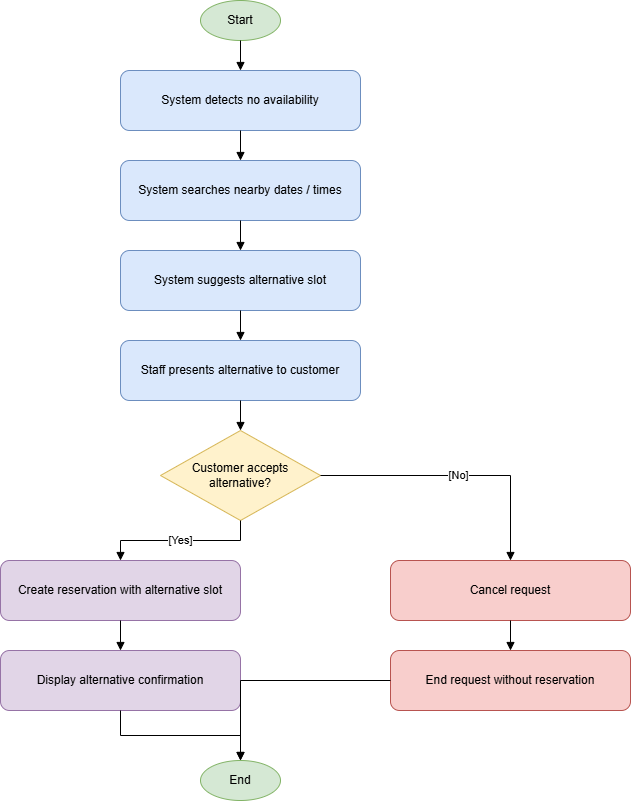

The diagram above was exported from draw.io. Its source (the exported page's mxGraphModel, read from the mxfile embedded in the PNG):
<mxGraphModel grid="1" page="1" gridSize="10" guides="1" tooltips="1" connect="1" arrows="1" fold="1" pageScale="1" pageWidth="850" pageHeight="1100" math="0" shadow="0">
  <root>
    <mxCell id="0" />
    <mxCell id="1" parent="0" />
    <mxCell id="n2" parent="1" style="ellipse;whiteSpace=wrap;html=1;fillColor=#d5e8d4;strokeColor=#82b366;" value="Start" vertex="1">
      <mxGeometry height="40" width="80" x="310" y="20" as="geometry" />
    </mxCell>
    <mxCell id="n3" parent="1" style="rounded=1;whiteSpace=wrap;html=1;fillColor=#dae8fc;strokeColor=#6c8ebf;" value="System detects no availability" vertex="1">
      <mxGeometry height="60" width="240" x="230" y="90" as="geometry" />
    </mxCell>
    <mxCell id="e4" edge="1" parent="1" source="n2" style="edgeStyle=orthogonalEdgeStyle;rounded=0;orthogonalLoop=1;jettySize=auto;html=1;endArrow=block;endFill=1;" target="n3" value="">
      <mxGeometry relative="1" as="geometry" />
    </mxCell>
    <mxCell id="n5" parent="1" style="rounded=1;whiteSpace=wrap;html=1;fillColor=#dae8fc;strokeColor=#6c8ebf;" value="System searches nearby dates / times" vertex="1">
      <mxGeometry height="60" width="240" x="230" y="180" as="geometry" />
    </mxCell>
    <mxCell id="e6" edge="1" parent="1" source="n3" style="edgeStyle=orthogonalEdgeStyle;rounded=0;orthogonalLoop=1;jettySize=auto;html=1;endArrow=block;endFill=1;" target="n5" value="">
      <mxGeometry relative="1" as="geometry" />
    </mxCell>
    <mxCell id="n7" parent="1" style="rounded=1;whiteSpace=wrap;html=1;fillColor=#dae8fc;strokeColor=#6c8ebf;" value="System suggests alternative slot" vertex="1">
      <mxGeometry height="60" width="240" x="230" y="270" as="geometry" />
    </mxCell>
    <mxCell id="e8" edge="1" parent="1" source="n5" style="edgeStyle=orthogonalEdgeStyle;rounded=0;orthogonalLoop=1;jettySize=auto;html=1;endArrow=block;endFill=1;" target="n7" value="">
      <mxGeometry relative="1" as="geometry" />
    </mxCell>
    <mxCell id="n9" parent="1" style="rounded=1;whiteSpace=wrap;html=1;fillColor=#dae8fc;strokeColor=#6c8ebf;" value="Staff presents alternative to customer" vertex="1">
      <mxGeometry height="60" width="240" x="230" y="360" as="geometry" />
    </mxCell>
    <mxCell id="e10" edge="1" parent="1" source="n7" style="edgeStyle=orthogonalEdgeStyle;rounded=0;orthogonalLoop=1;jettySize=auto;html=1;endArrow=block;endFill=1;" target="n9" value="">
      <mxGeometry relative="1" as="geometry" />
    </mxCell>
    <mxCell id="n11" parent="1" style="rhombus;whiteSpace=wrap;html=1;fillColor=#fff2cc;strokeColor=#d6b656;" value="Customer accepts alternative?" vertex="1">
      <mxGeometry height="90" width="160" x="270" y="450" as="geometry" />
    </mxCell>
    <mxCell id="e12" edge="1" parent="1" source="n9" style="edgeStyle=orthogonalEdgeStyle;rounded=0;orthogonalLoop=1;jettySize=auto;html=1;endArrow=block;endFill=1;" target="n11" value="">
      <mxGeometry relative="1" as="geometry" />
    </mxCell>
    <mxCell id="n13" parent="1" style="rounded=1;whiteSpace=wrap;html=1;fillColor=#e1d5e7;strokeColor=#9673a6;" value="Create reservation with alternative slot" vertex="1">
      <mxGeometry height="60" width="240" x="110" y="580" as="geometry" />
    </mxCell>
    <mxCell id="e14" edge="1" parent="1" source="n11" style="edgeStyle=orthogonalEdgeStyle;rounded=0;orthogonalLoop=1;jettySize=auto;html=1;endArrow=block;endFill=1;" target="n13" value="[Yes]">
      <mxGeometry relative="1" as="geometry" />
    </mxCell>
    <mxCell id="n15" parent="1" style="rounded=1;whiteSpace=wrap;html=1;fillColor=#e1d5e7;strokeColor=#9673a6;" value="Display alternative confirmation" vertex="1">
      <mxGeometry height="60" width="240" x="110" y="670" as="geometry" />
    </mxCell>
    <mxCell id="e16" edge="1" parent="1" source="n13" style="edgeStyle=orthogonalEdgeStyle;rounded=0;orthogonalLoop=1;jettySize=auto;html=1;endArrow=block;endFill=1;" target="n15" value="">
      <mxGeometry relative="1" as="geometry" />
    </mxCell>
    <mxCell id="n17" parent="1" style="rounded=1;whiteSpace=wrap;html=1;fillColor=#f8cecc;strokeColor=#b85450;" value="Cancel request" vertex="1">
      <mxGeometry height="60" width="240" x="500" y="580" as="geometry" />
    </mxCell>
    <mxCell id="e18" edge="1" parent="1" source="n11" style="edgeStyle=orthogonalEdgeStyle;rounded=0;orthogonalLoop=1;jettySize=auto;html=1;endArrow=block;endFill=1;" target="n17" value="[No]">
      <mxGeometry relative="1" as="geometry" />
    </mxCell>
    <mxCell id="n19" parent="1" style="rounded=1;whiteSpace=wrap;html=1;fillColor=#f8cecc;strokeColor=#b85450;" value="End request without reservation" vertex="1">
      <mxGeometry height="60" width="240" x="500" y="670" as="geometry" />
    </mxCell>
    <mxCell id="e20" edge="1" parent="1" source="n17" style="edgeStyle=orthogonalEdgeStyle;rounded=0;orthogonalLoop=1;jettySize=auto;html=1;endArrow=block;endFill=1;" target="n19" value="">
      <mxGeometry relative="1" as="geometry" />
    </mxCell>
    <mxCell id="n21" parent="1" style="ellipse;whiteSpace=wrap;html=1;fillColor=#d5e8d4;strokeColor=#82b366;" value="End" vertex="1">
      <mxGeometry height="40" width="80" x="310" y="780" as="geometry" />
    </mxCell>
    <mxCell id="e22" edge="1" parent="1" source="n15" style="edgeStyle=orthogonalEdgeStyle;rounded=0;orthogonalLoop=1;jettySize=auto;html=1;endArrow=block;endFill=1;" target="n21" value="">
      <mxGeometry relative="1" as="geometry" />
    </mxCell>
    <mxCell id="e23" edge="1" parent="1" source="n19" style="edgeStyle=orthogonalEdgeStyle;rounded=0;orthogonalLoop=1;jettySize=auto;html=1;endArrow=block;endFill=1;" target="n21" value="">
      <mxGeometry relative="1" as="geometry" />
    </mxCell>
  </root>
</mxGraphModel>